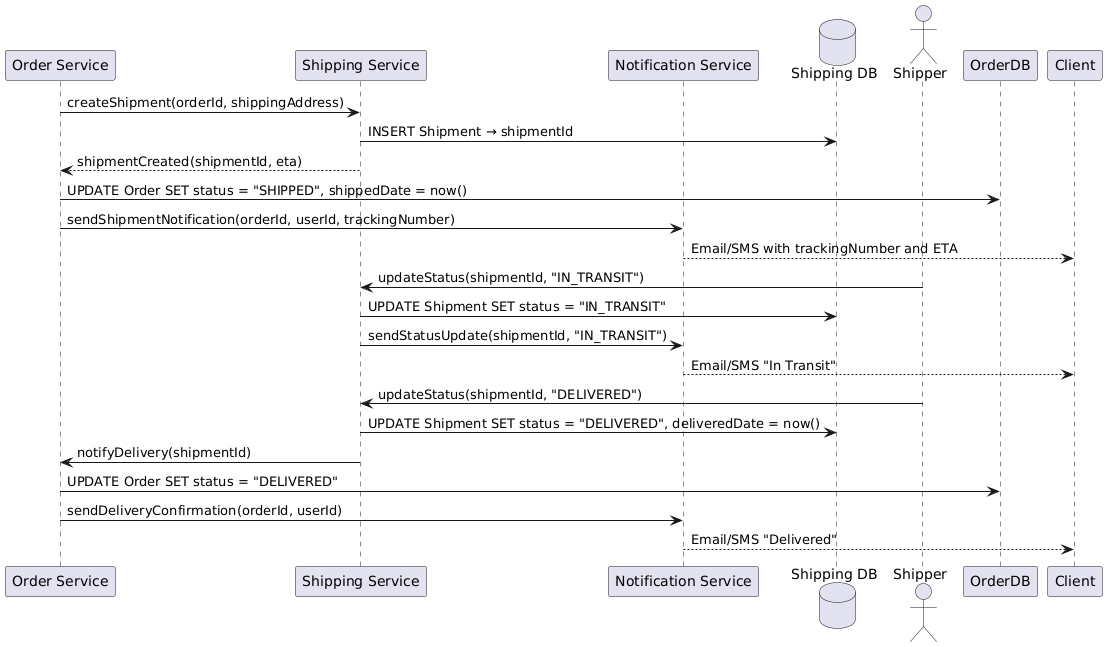

The diagram above was rendered by PlantUML. Its source (embedded in the PNG):
@startuml
participant "Order Service" as OrderS
participant "Shipping Service" as ShipS
participant "Notification Service" as NotS
database "Shipping DB" as ShippingDB
actor Shipper

OrderS -> ShipS : createShipment(orderId, shippingAddress)
ShipS -> ShippingDB : INSERT Shipment → shipmentId
ShipS --> OrderS : shipmentCreated(shipmentId, eta)
OrderS -> OrderDB : UPDATE Order SET status = "SHIPPED", shippedDate = now()
OrderS -> NotS : sendShipmentNotification(orderId, userId, trackingNumber)
NotS --> Client : Email/SMS with trackingNumber and ETA

Shipper -> ShipS : updateStatus(shipmentId, "IN_TRANSIT")
ShipS -> ShippingDB : UPDATE Shipment SET status = "IN_TRANSIT"
ShipS -> NotS : sendStatusUpdate(shipmentId, "IN_TRANSIT")
NotS --> Client : Email/SMS "In Transit"

Shipper -> ShipS : updateStatus(shipmentId, "DELIVERED")
ShipS -> ShippingDB : UPDATE Shipment SET status = "DELIVERED", deliveredDate = now()
ShipS -> OrderS : notifyDelivery(shipmentId)
OrderS -> OrderDB : UPDATE Order SET status = "DELIVERED"
OrderS -> NotS : sendDeliveryConfirmation(orderId, userId)
NotS --> Client : Email/SMS "Delivered"
@enduml